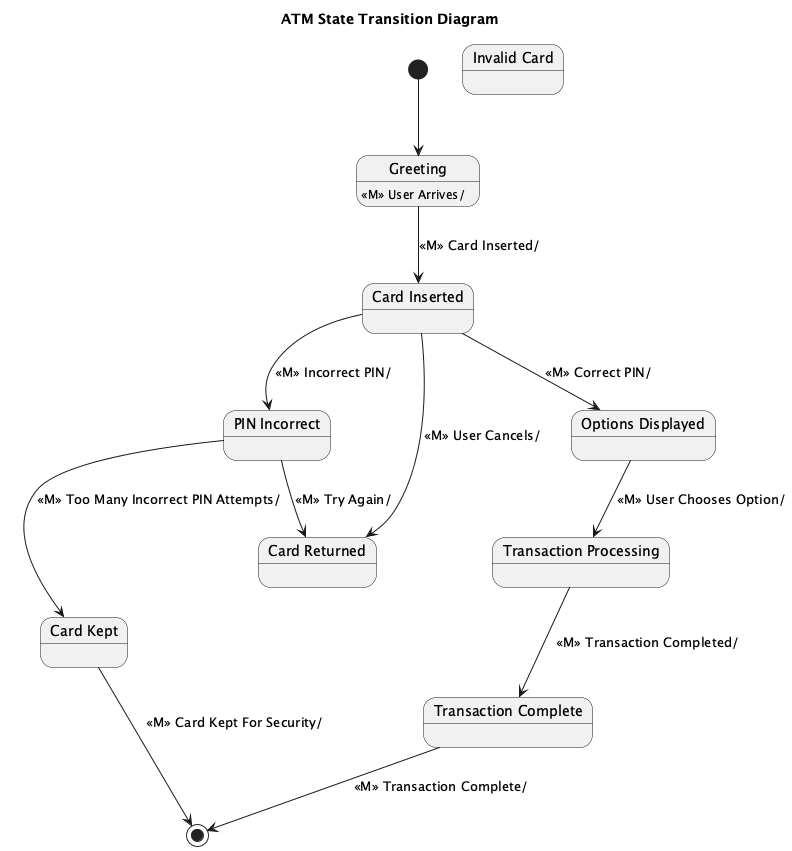

The diagram above was rendered by PlantUML. Its source (embedded in the PNG):
@startuml
title ATM State Transition Diagram

[*] --> Greeting
state Greeting
state "Card Inserted" as CardInserted
state "Invalid Card" as InvalidCard
state "PIN Incorrect" as PINIncorrect
state "Card Kept" as CardKept
state "Card Returned" as CardReturned
state "Options Displayed" as OptionsDisplayed
state "Transaction Processing" as TransactionProcessing
state "Transaction Complete" as TransactionComplete

Greeting : «M» User Arrives/
Greeting --> CardInserted : «M» Card Inserted/
CardInserted --> CardReturned : «M» User Cancels/
CardInserted --> PINIncorrect : «M» Incorrect PIN/
PINIncorrect --> CardReturned : «M» Try Again/
PINIncorrect --> CardKept : «M» Too Many Incorrect PIN Attempts/
CardKept --> [*] : «M» Card Kept For Security/
CardInserted --> OptionsDisplayed : «M» Correct PIN/
OptionsDisplayed --> TransactionProcessing : «M» User Chooses Option/
TransactionProcessing --> TransactionComplete : «M» Transaction Completed/
TransactionComplete --> [*] : «M» Transaction Complete/

@enduml